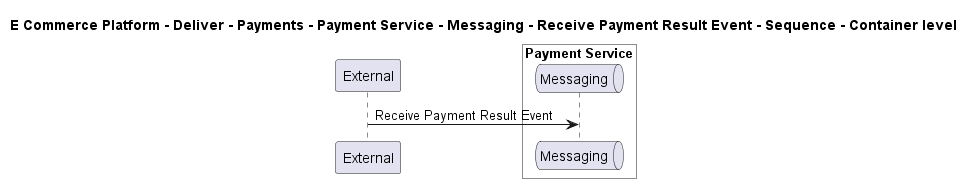

The diagram above was rendered by PlantUML. Its source (embedded in the PNG):
@startuml

title E Commerce Platform - Deliver - Payments - Payment Service - Messaging - Receive Payment Result Event - Sequence - Container level

participant "External" as C4InterFlow.SoftwareSystems.ExternalSystem

box "Payment Service" #White
    queue "Messaging" as ECommercePlatform.Deliver.Payments.SoftwareSystems.PaymentService.Containers.Messaging
end box


C4InterFlow.SoftwareSystems.ExternalSystem -> ECommercePlatform.Deliver.Payments.SoftwareSystems.PaymentService.Containers.Messaging : Receive Payment Result Event


@enduml